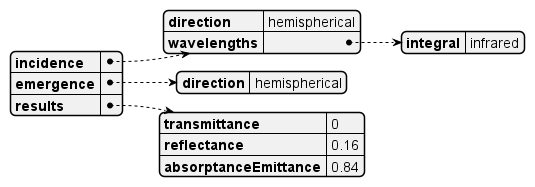

The diagram above was rendered by PlantUML. Its source (embedded in the PNG):
@startjson infraredDataPoint
{
  "incidence": {
    "direction": "hemispherical",
    "wavelengths": {
      "integral": "infrared"
    }
  }
  ,
  "emergence": {
    "direction": "hemispherical"
  }
  ,
  "results": {
    "transmittance": 0,
    "reflectance": 0.16,
    "absorptanceEmittance": 0.84
  }
}
@endjson